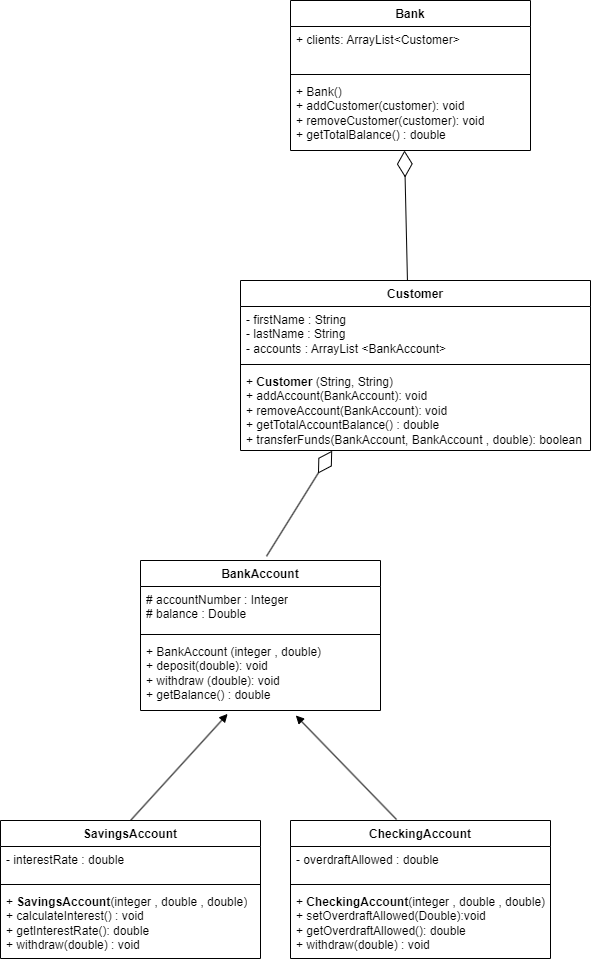

The diagram above was exported from draw.io. Its source (the exported page's mxGraphModel, read from the mxfile embedded in the PNG):
<mxGraphModel dx="724" dy="416" grid="1" gridSize="10" guides="1" tooltips="1" connect="1" arrows="1" fold="1" page="1" pageScale="1" pageWidth="827" pageHeight="1169" math="0" shadow="0">
  <root>
    <mxCell id="0" />
    <mxCell id="1" parent="0" />
    <mxCell id="cYwtYN_ZKza94KOiFjtn-1" value="BankAccount" style="swimlane;fontStyle=1;align=center;verticalAlign=top;childLayout=stackLayout;horizontal=1;startSize=26;horizontalStack=0;resizeParent=1;resizeParentMax=0;resizeLast=0;collapsible=1;marginBottom=0;whiteSpace=wrap;html=1;" vertex="1" parent="1">
      <mxGeometry x="150" y="790" width="240" height="150" as="geometry" />
    </mxCell>
    <mxCell id="cYwtYN_ZKza94KOiFjtn-2" value="# accountNumber : Integer&lt;div&gt;# balance : Double&lt;div&gt;&lt;br&gt;&lt;/div&gt;&lt;/div&gt;" style="text;strokeColor=none;fillColor=none;align=left;verticalAlign=top;spacingLeft=4;spacingRight=4;overflow=hidden;rotatable=0;points=[[0,0.5],[1,0.5]];portConstraint=eastwest;whiteSpace=wrap;html=1;" vertex="1" parent="cYwtYN_ZKza94KOiFjtn-1">
      <mxGeometry y="26" width="240" height="44" as="geometry" />
    </mxCell>
    <mxCell id="cYwtYN_ZKza94KOiFjtn-3" value="" style="line;strokeWidth=1;fillColor=none;align=left;verticalAlign=middle;spacingTop=-1;spacingLeft=3;spacingRight=3;rotatable=0;labelPosition=right;points=[];portConstraint=eastwest;strokeColor=inherit;" vertex="1" parent="cYwtYN_ZKza94KOiFjtn-1">
      <mxGeometry y="70" width="240" height="8" as="geometry" />
    </mxCell>
    <mxCell id="cYwtYN_ZKza94KOiFjtn-4" value="&lt;div&gt;+ BankAccount (integer , double)&lt;/div&gt;+ deposit(double):&lt;span style=&quot;background-color: initial;&quot;&gt;&amp;nbsp;void&lt;/span&gt;&lt;div&gt;+ withdraw (double):&lt;span style=&quot;background-color: initial;&quot;&gt;&amp;nbsp;void&lt;/span&gt;&lt;span style=&quot;background-color: initial;&quot;&gt;&lt;br&gt;&lt;/span&gt;&lt;/div&gt;&lt;div&gt;&lt;span style=&quot;background-color: initial;&quot;&gt;+&amp;nbsp;&lt;/span&gt;&lt;span style=&quot;background-color: initial;&quot;&gt;getBalance() : d&lt;/span&gt;&lt;span style=&quot;background-color: initial;&quot;&gt;ouble&lt;/span&gt;&lt;/div&gt;" style="text;strokeColor=none;fillColor=none;align=left;verticalAlign=top;spacingLeft=4;spacingRight=4;overflow=hidden;rotatable=0;points=[[0,0.5],[1,0.5]];portConstraint=eastwest;whiteSpace=wrap;html=1;" vertex="1" parent="cYwtYN_ZKza94KOiFjtn-1">
      <mxGeometry y="78" width="240" height="72" as="geometry" />
    </mxCell>
    <mxCell id="cYwtYN_ZKza94KOiFjtn-6" value="SavingsAccount" style="swimlane;fontStyle=1;align=center;verticalAlign=top;childLayout=stackLayout;horizontal=1;startSize=26;horizontalStack=0;resizeParent=1;resizeParentMax=0;resizeLast=0;collapsible=1;marginBottom=0;whiteSpace=wrap;html=1;" vertex="1" parent="1">
      <mxGeometry x="10" y="1050" width="260" height="138" as="geometry">
        <mxRectangle x="50" y="340" width="130" height="30" as="alternateBounds" />
      </mxGeometry>
    </mxCell>
    <mxCell id="cYwtYN_ZKza94KOiFjtn-7" value="&lt;span style=&quot;background-color: initial;&quot;&gt;- interestRate : double&lt;/span&gt;&lt;div&gt;&lt;div&gt;&lt;div&gt;&lt;br&gt;&lt;/div&gt;&lt;/div&gt;&lt;/div&gt;" style="text;strokeColor=none;fillColor=none;align=left;verticalAlign=top;spacingLeft=4;spacingRight=4;overflow=hidden;rotatable=0;points=[[0,0.5],[1,0.5]];portConstraint=eastwest;whiteSpace=wrap;html=1;" vertex="1" parent="cYwtYN_ZKza94KOiFjtn-6">
      <mxGeometry y="26" width="260" height="34" as="geometry" />
    </mxCell>
    <mxCell id="cYwtYN_ZKza94KOiFjtn-8" value="" style="line;strokeWidth=1;fillColor=none;align=left;verticalAlign=middle;spacingTop=-1;spacingLeft=3;spacingRight=3;rotatable=0;labelPosition=right;points=[];portConstraint=eastwest;strokeColor=inherit;" vertex="1" parent="cYwtYN_ZKza94KOiFjtn-6">
      <mxGeometry y="60" width="260" height="8" as="geometry" />
    </mxCell>
    <mxCell id="cYwtYN_ZKza94KOiFjtn-9" value="&lt;div&gt;+&amp;nbsp;&lt;span style=&quot;font-weight: 700; text-align: center;&quot;&gt;SavingsAccount&lt;/span&gt;(integer , double , double)&lt;/div&gt;+&amp;nbsp;calculateInterest() : void&lt;div&gt;+ getInterestRate():&lt;span style=&quot;background-color: initial;&quot;&gt;&amp;nbsp;double&lt;/span&gt;&lt;span style=&quot;background-color: initial;&quot;&gt;&lt;br&gt;&lt;/span&gt;&lt;/div&gt;&lt;div&gt;&lt;span style=&quot;background-color: initial;&quot;&gt;+&amp;nbsp;&lt;/span&gt;&lt;span style=&quot;background-color: initial;&quot;&gt;withdraw(double) : void&amp;nbsp;&lt;/span&gt;&lt;/div&gt;" style="text;strokeColor=none;fillColor=none;align=left;verticalAlign=top;spacingLeft=4;spacingRight=4;overflow=hidden;rotatable=0;points=[[0,0.5],[1,0.5]];portConstraint=eastwest;whiteSpace=wrap;html=1;" vertex="1" parent="cYwtYN_ZKza94KOiFjtn-6">
      <mxGeometry y="68" width="260" height="70" as="geometry" />
    </mxCell>
    <mxCell id="cYwtYN_ZKza94KOiFjtn-12" value="CheckingAccount" style="swimlane;fontStyle=1;align=center;verticalAlign=top;childLayout=stackLayout;horizontal=1;startSize=26;horizontalStack=0;resizeParent=1;resizeParentMax=0;resizeLast=0;collapsible=1;marginBottom=0;whiteSpace=wrap;html=1;" vertex="1" parent="1">
      <mxGeometry x="300" y="1050" width="260" height="138" as="geometry">
        <mxRectangle x="50" y="340" width="130" height="30" as="alternateBounds" />
      </mxGeometry>
    </mxCell>
    <mxCell id="cYwtYN_ZKza94KOiFjtn-13" value="&lt;span style=&quot;background-color: initial;&quot;&gt;- overdraftAllowed&amp;nbsp;: double&lt;/span&gt;&lt;div&gt;&lt;div&gt;&lt;div&gt;&lt;br&gt;&lt;/div&gt;&lt;/div&gt;&lt;/div&gt;" style="text;strokeColor=none;fillColor=none;align=left;verticalAlign=top;spacingLeft=4;spacingRight=4;overflow=hidden;rotatable=0;points=[[0,0.5],[1,0.5]];portConstraint=eastwest;whiteSpace=wrap;html=1;" vertex="1" parent="cYwtYN_ZKza94KOiFjtn-12">
      <mxGeometry y="26" width="260" height="34" as="geometry" />
    </mxCell>
    <mxCell id="cYwtYN_ZKza94KOiFjtn-14" value="" style="line;strokeWidth=1;fillColor=none;align=left;verticalAlign=middle;spacingTop=-1;spacingLeft=3;spacingRight=3;rotatable=0;labelPosition=right;points=[];portConstraint=eastwest;strokeColor=inherit;" vertex="1" parent="cYwtYN_ZKza94KOiFjtn-12">
      <mxGeometry y="60" width="260" height="8" as="geometry" />
    </mxCell>
    <mxCell id="cYwtYN_ZKza94KOiFjtn-15" value="&lt;div style=&quot;text-align: center;&quot;&gt;+ &lt;b&gt;CheckingAccount&lt;/b&gt;(integer , double , double)&lt;/div&gt;+&amp;nbsp;setOverdraftAllowed(Double):void&amp;nbsp;&lt;div&gt;+ getOverdraftAllowed():&lt;span style=&quot;background-color: initial;&quot;&gt;&amp;nbsp;double&lt;/span&gt;&lt;span style=&quot;background-color: initial;&quot;&gt;&lt;br&gt;&lt;/span&gt;&lt;/div&gt;&lt;div&gt;&lt;span style=&quot;background-color: initial;&quot;&gt;+&amp;nbsp;&lt;/span&gt;&lt;span style=&quot;background-color: initial;&quot;&gt;withdraw(double) : void&amp;nbsp;&lt;/span&gt;&lt;/div&gt;" style="text;strokeColor=none;fillColor=none;align=left;verticalAlign=top;spacingLeft=4;spacingRight=4;overflow=hidden;rotatable=0;points=[[0,0.5],[1,0.5]];portConstraint=eastwest;whiteSpace=wrap;html=1;" vertex="1" parent="cYwtYN_ZKza94KOiFjtn-12">
      <mxGeometry y="68" width="260" height="70" as="geometry" />
    </mxCell>
    <mxCell id="cYwtYN_ZKza94KOiFjtn-19" value="" style="html=1;verticalAlign=bottom;endArrow=block;curved=0;rounded=0;exitX=0.5;exitY=0;exitDx=0;exitDy=0;entryX=0.363;entryY=1.047;entryDx=0;entryDy=0;entryPerimeter=0;" edge="1" parent="1" source="cYwtYN_ZKza94KOiFjtn-6" target="cYwtYN_ZKza94KOiFjtn-4">
      <mxGeometry width="80" relative="1" as="geometry">
        <mxPoint x="140" y="1010" as="sourcePoint" />
        <mxPoint x="220" y="1010" as="targetPoint" />
      </mxGeometry>
    </mxCell>
    <mxCell id="cYwtYN_ZKza94KOiFjtn-20" value="" style="html=1;verticalAlign=bottom;endArrow=block;curved=0;rounded=0;exitX=0.408;exitY=-0.007;exitDx=0;exitDy=0;entryX=0.647;entryY=1.069;entryDx=0;entryDy=0;entryPerimeter=0;exitPerimeter=0;" edge="1" parent="1" source="cYwtYN_ZKza94KOiFjtn-12" target="cYwtYN_ZKza94KOiFjtn-4">
      <mxGeometry width="80" relative="1" as="geometry">
        <mxPoint x="150" y="1060" as="sourcePoint" />
        <mxPoint x="247" y="953" as="targetPoint" />
      </mxGeometry>
    </mxCell>
    <mxCell id="cYwtYN_ZKza94KOiFjtn-25" value="Customer" style="swimlane;fontStyle=1;align=center;verticalAlign=top;childLayout=stackLayout;horizontal=1;startSize=26;horizontalStack=0;resizeParent=1;resizeParentMax=0;resizeLast=0;collapsible=1;marginBottom=0;whiteSpace=wrap;html=1;" vertex="1" parent="1">
      <mxGeometry x="250" y="510" width="350" height="170" as="geometry" />
    </mxCell>
    <mxCell id="cYwtYN_ZKza94KOiFjtn-26" value="- firstName : String&lt;div&gt;- lastName : String&amp;nbsp;&lt;/div&gt;&lt;div&gt;-&amp;nbsp;accounts : ArrayList &amp;lt;BankAccount&amp;gt;&lt;div&gt;&lt;br&gt;&lt;/div&gt;&lt;/div&gt;" style="text;strokeColor=none;fillColor=none;align=left;verticalAlign=top;spacingLeft=4;spacingRight=4;overflow=hidden;rotatable=0;points=[[0,0.5],[1,0.5]];portConstraint=eastwest;whiteSpace=wrap;html=1;" vertex="1" parent="cYwtYN_ZKza94KOiFjtn-25">
      <mxGeometry y="26" width="350" height="54" as="geometry" />
    </mxCell>
    <mxCell id="cYwtYN_ZKza94KOiFjtn-27" value="" style="line;strokeWidth=1;fillColor=none;align=left;verticalAlign=middle;spacingTop=-1;spacingLeft=3;spacingRight=3;rotatable=0;labelPosition=right;points=[];portConstraint=eastwest;strokeColor=inherit;" vertex="1" parent="cYwtYN_ZKza94KOiFjtn-25">
      <mxGeometry y="80" width="350" height="8" as="geometry" />
    </mxCell>
    <mxCell id="cYwtYN_ZKza94KOiFjtn-28" value="&lt;div&gt;+&amp;nbsp;&lt;span style=&quot;font-weight: 700; text-align: center;&quot;&gt;Customer&amp;nbsp;&lt;/span&gt;(String, String)&lt;/div&gt;+ addAccount(BankAccount):&lt;span style=&quot;background-color: initial;&quot;&gt;&amp;nbsp;void&lt;/span&gt;&lt;div&gt;+ removeAccount(BankAccount):&lt;span style=&quot;background-color: initial;&quot;&gt;&amp;nbsp;void&lt;/span&gt;&lt;/div&gt;&lt;div&gt;&lt;div&gt;+&amp;nbsp;getTotalAccountBalance() : double&lt;span style=&quot;background-color: initial;&quot;&gt;&lt;br&gt;&lt;/span&gt;&lt;/div&gt;&lt;div&gt;&lt;span style=&quot;background-color: initial;&quot;&gt;+&amp;nbsp;&lt;/span&gt;&lt;span style=&quot;background-color: initial;&quot;&gt;transferFunds(BankAccount, BankAccount , double): boolean&lt;/span&gt;&lt;/div&gt;&lt;/div&gt;" style="text;strokeColor=none;fillColor=none;align=left;verticalAlign=top;spacingLeft=4;spacingRight=4;overflow=hidden;rotatable=0;points=[[0,0.5],[1,0.5]];portConstraint=eastwest;whiteSpace=wrap;html=1;" vertex="1" parent="cYwtYN_ZKza94KOiFjtn-25">
      <mxGeometry y="88" width="350" height="82" as="geometry" />
    </mxCell>
    <mxCell id="cYwtYN_ZKza94KOiFjtn-29" value="" style="endArrow=diamondThin;endFill=0;endSize=24;html=1;rounded=0;exitX=0.525;exitY=-0.028;exitDx=0;exitDy=0;exitPerimeter=0;entryX=0.262;entryY=1.002;entryDx=0;entryDy=0;entryPerimeter=0;" edge="1" parent="1" source="cYwtYN_ZKza94KOiFjtn-1" target="cYwtYN_ZKza94KOiFjtn-28">
      <mxGeometry width="160" relative="1" as="geometry">
        <mxPoint x="260" y="720" as="sourcePoint" />
        <mxPoint x="420" y="720" as="targetPoint" />
      </mxGeometry>
    </mxCell>
    <mxCell id="cYwtYN_ZKza94KOiFjtn-30" value="Bank" style="swimlane;fontStyle=1;align=center;verticalAlign=top;childLayout=stackLayout;horizontal=1;startSize=26;horizontalStack=0;resizeParent=1;resizeParentMax=0;resizeLast=0;collapsible=1;marginBottom=0;whiteSpace=wrap;html=1;" vertex="1" parent="1">
      <mxGeometry x="300" y="230" width="240" height="150" as="geometry" />
    </mxCell>
    <mxCell id="cYwtYN_ZKza94KOiFjtn-31" value="+ clients: ArrayList&amp;lt;Customer&amp;gt;&lt;div&gt;&lt;div&gt;&lt;br&gt;&lt;/div&gt;&lt;/div&gt;" style="text;strokeColor=none;fillColor=none;align=left;verticalAlign=top;spacingLeft=4;spacingRight=4;overflow=hidden;rotatable=0;points=[[0,0.5],[1,0.5]];portConstraint=eastwest;whiteSpace=wrap;html=1;" vertex="1" parent="cYwtYN_ZKza94KOiFjtn-30">
      <mxGeometry y="26" width="240" height="44" as="geometry" />
    </mxCell>
    <mxCell id="cYwtYN_ZKza94KOiFjtn-32" value="" style="line;strokeWidth=1;fillColor=none;align=left;verticalAlign=middle;spacingTop=-1;spacingLeft=3;spacingRight=3;rotatable=0;labelPosition=right;points=[];portConstraint=eastwest;strokeColor=inherit;" vertex="1" parent="cYwtYN_ZKza94KOiFjtn-30">
      <mxGeometry y="70" width="240" height="8" as="geometry" />
    </mxCell>
    <mxCell id="cYwtYN_ZKza94KOiFjtn-33" value="&lt;div&gt;+ Bank()&lt;/div&gt;+ addCustomer(customer):&lt;span style=&quot;background-color: initial;&quot;&gt;&amp;nbsp;void&lt;/span&gt;&lt;div&gt;+ removeCustomer(customer):&lt;span style=&quot;background-color: initial;&quot;&gt;&amp;nbsp;void&lt;/span&gt;&lt;span style=&quot;background-color: initial;&quot;&gt;&lt;br&gt;&lt;/span&gt;&lt;/div&gt;&lt;div&gt;&lt;span style=&quot;background-color: initial;&quot;&gt;+&amp;nbsp;&lt;/span&gt;&lt;span style=&quot;background-color: initial;&quot;&gt;getTotalBalance() : d&lt;/span&gt;&lt;span style=&quot;background-color: initial;&quot;&gt;ouble&lt;/span&gt;&lt;/div&gt;" style="text;strokeColor=none;fillColor=none;align=left;verticalAlign=top;spacingLeft=4;spacingRight=4;overflow=hidden;rotatable=0;points=[[0,0.5],[1,0.5]];portConstraint=eastwest;whiteSpace=wrap;html=1;" vertex="1" parent="cYwtYN_ZKza94KOiFjtn-30">
      <mxGeometry y="78" width="240" height="72" as="geometry" />
    </mxCell>
    <mxCell id="cYwtYN_ZKza94KOiFjtn-34" value="" style="endArrow=diamondThin;endFill=0;endSize=24;html=1;rounded=0;exitX=0.477;exitY=0;exitDx=0;exitDy=0;exitPerimeter=0;entryX=0.262;entryY=1.002;entryDx=0;entryDy=0;entryPerimeter=0;" edge="1" parent="1" source="cYwtYN_ZKza94KOiFjtn-25">
      <mxGeometry width="160" relative="1" as="geometry">
        <mxPoint x="348" y="486" as="sourcePoint" />
        <mxPoint x="414" y="380" as="targetPoint" />
      </mxGeometry>
    </mxCell>
  </root>
</mxGraphModel>